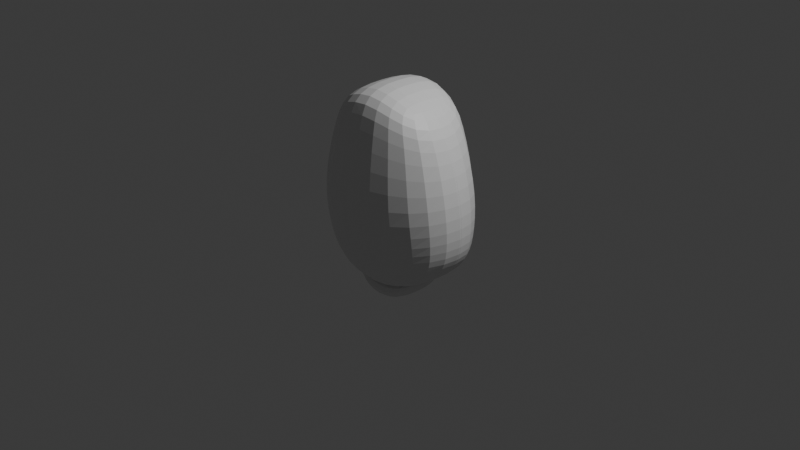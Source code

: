 # Source: sperm.blend  (saved by Blender 5.1.30; exported with 4.5.12 LTS)
import bpy
from mathutils import Matrix  # noqa: F401  (used for matrix-valued properties, if any)

bpy.ops.wm.read_factory_settings(use_empty=True)
scene = bpy.context.scene
scene.name = 'Scene'

# ---- collections
col_collection = bpy.data.collections.new('Collection'); scene.collection.children.link(col_collection)

# ---- materials (node trees are filled in below, after node groups)
mat_material = bpy.data.materials.new('Material')
mat_material.alpha_threshold = 0.0
mat_material.use_backface_culling_lightprobe_volume = False
mat_material.roughness = 0.5
mat_material.line_color = (0.0, 0.0, 0.0, 1.0)

# ---- material node trees
mat_material.use_nodes = True; mat_material.node_tree.nodes.clear()
_N = mat_material.node_tree.nodes; _L = mat_material.node_tree.links
n0 = _N.new('ShaderNodeOutputMaterial'); n0.name = 'Material Output'; n0.location = (200, 100)
n1 = _N.new('ShaderNodeBsdfPrincipled'); n1.name = 'Principled BSDF'; n1.location = (-200, 100)
_L.new(n1.outputs[0], n0.inputs[0])
n0.is_active_output = True

# ---- world
world_world = bpy.data.worlds.new('World'); scene.world = world_world
world_world.use_nodes = True; world_world.node_tree.nodes.clear()
_N = world_world.node_tree.nodes; _L = world_world.node_tree.links
n0 = _N.new('ShaderNodeOutputWorld'); n0.name = 'World Output'; n0.location = (200, 100)
n1 = _N.new('ShaderNodeBackground'); n1.name = 'Background'; n1.location = (-200, 100)
n1.inputs[0].default_value = (0.05088, 0.05088, 0.05088, 1.0)
_L.new(n1.outputs[0], n0.inputs[0])
n0.is_active_output = True
world_world.color = (0.05088, 0.05088, 0.05088)
world_world.sun_shadow_jitter_overblur = 0.0

# ---- cameras
cam_camera = bpy.data.cameras.new('Camera')
cam_camera.clip_end = 100.0
cam_camera.ortho_scale = 7.314

# ---- lights
light_light = bpy.data.lights.new('Light', 'POINT')
light_light.energy = 1000.0
light_light.shadow_soft_size = 0.1

# ---- meshes
me_cube = bpy.data.meshes.new('Cube')
me_cube.from_pydata([(0.503, 0.3458, 1.294), (0.5751, 0.3504, -0.4875), (0.503, -0.3409, 1.294), (0.5751, -0.3362, -0.4875), (-1.0, 1.0, 1.0), (-1.0, 1.0, -1.0), (-1.0, -1.0, 1.0), (-1.0, -1.0, -1.0), (0.0, 0.3458, -0.7313), (0.0, -0.3409, 1.563), (0.0, -0.3409, -0.7313), (0.0, 0.3458, 1.605), (0.9031, 0.3482, 0.4267), (-1.0, -1.0, -0.05405), (0.9031, -0.3384, 0.4267), (-1.0, 1.0, -0.05405), (0.0, 0.709, 0.236), (0.0, -0.3409, 0.236), (-1.0, -1.0, 0.7728), (0.7155, 0.3463, 0.9912), (0.7155, -0.3404, 0.9912), (-1.0, 1.0, 0.7728), (0.0, 0.4956, 1.316), (0.0, -0.3409, 1.316), (0.9105, 0.3493, -0.0357), (0.9105, -0.3373, -0.0357), (-1.0, 1.0, -0.527), (0.0, 0.4959, -0.2476), (0.0, -0.3409, -0.2476), (-1.0, -1.0, -0.527), (0.8238, 0.3499, -0.2543), (0.8238, -0.3368, -0.2543), (-1.0, 1.0, -0.7523), (0.0, 0.429, -0.478), (0.0, -0.3409, -0.478), (-1.0, -1.0, -0.7523)], [], [(11, 4, 6, 9), (23, 9, 6, 18), (18, 6, 4, 21), (8, 1, 3, 10), (19, 0, 2, 20), (22, 11, 0, 19), (21, 4, 11, 22), (5, 8, 10, 7), (20, 2, 9, 23), (0, 11, 9, 2), (25, 14, 17, 28), (26, 15, 16, 27), (27, 16, 12, 24), (24, 12, 14, 25), (29, 13, 15, 26), (28, 17, 13, 29), (14, 20, 23, 17), (15, 21, 22, 16), (16, 22, 19, 12), (12, 19, 20, 14), (13, 18, 21, 15), (17, 23, 18, 13), (34, 28, 29, 35), (35, 29, 26, 32), (30, 24, 25, 31), (33, 27, 24, 30), (32, 26, 27, 33), (31, 25, 28, 34), (3, 31, 34, 10), (5, 32, 33, 8), (8, 33, 30, 1), (1, 30, 31, 3), (7, 35, 32, 5), (10, 34, 35, 7)])
_uv = me_cube.uv_layers.new(name='UVMap')
_uv.uv.foreach_set('vector', [0.75, 0.5, 0.875, 0.5, 0.875, 0.75, 0.75, 0.75, 0.5966, 0.875, 0.625, 0.875, 0.625, 1.0, 0.5966, 1.0, 0.5966, 0.0, 0.625, 0.0, 0.625, 0.25, 0.5966, 0.25, 0.25, 0.5, 0.375, 0.5, 0.375, 0.75, 0.25, 0.75, 0.5966, 0.5, 0.625, 0.5, 0.625, 0.75, 0.5966, 0.75, 0.5966, 0.375, 0.625, 0.375, 0.625, 0.5, 0.5966, 0.5, 0.5966, 0.25, 0.625, 0.25, 0.625, 0.375, 0.5966, 0.375, 0.125, 0.5, 0.25, 0.5, 0.25, 0.75, 0.125, 0.75, 0.5966, 0.75, 0.625, 0.75, 0.625, 0.875, 0.5966, 0.875, 0.625, 0.5, 0.75, 0.5, 0.75, 0.75, 0.625, 0.75, 0.4341, 0.75, 0.4932, 0.75, 0.4932, 0.875, 0.4341, 0.875, 0.4341, 0.25, 0.4932, 0.25, 0.4932, 0.375, 0.4341, 0.375, 0.4341, 0.375, 0.4932, 0.375, 0.4932, 0.5, 0.4341, 0.5, 0.4341, 0.5, 0.4932, 0.5, 0.4932, 0.75, 0.4341, 0.75, 0.4341, 0.0, 0.4932, 0.0, 0.4932, 0.25, 0.4341, 0.25, 0.4341, 0.875, 0.4932, 0.875, 0.4932, 1.0, 0.4341, 1.0, 0.4932, 0.75, 0.5966, 0.75, 0.5966, 0.875, 0.4932, 0.875, 0.4932, 0.25, 0.5966, 0.25, 0.5966, 0.375, 0.4932, 0.375, 0.4932, 0.375, 0.5966, 0.375, 0.5966, 0.5, 0.4932, 0.5, 0.4932, 0.5, 0.5966, 0.5, 0.5966, 0.75, 0.4932, 0.75, 0.4932, 0.0, 0.5966, 0.0, 0.5966, 0.25, 0.4932, 0.25, 0.4932, 0.875, 0.5966, 0.875, 0.5966, 1.0, 0.4932, 1.0, 0.406, 0.875, 0.4341, 0.875, 0.4341, 1.0, 0.406, 1.0, 0.406, 0.0, 0.4341, 0.0, 0.4341, 0.25, 0.406, 0.25, 0.406, 0.5, 0.4341, 0.5, 0.4341, 0.75, 0.406, 0.75, 0.406, 0.375, 0.4341, 0.375, 0.4341, 0.5, 0.406, 0.5, 0.406, 0.25, 0.4341, 0.25, 0.4341, 0.375, 0.406, 0.375, 0.406, 0.75, 0.4341, 0.75, 0.4341, 0.875, 0.406, 0.875, 0.375, 0.75, 0.406, 0.75, 0.406, 0.875, 0.375, 0.875, 0.375, 0.25, 0.406, 0.25, 0.406, 0.375, 0.375, 0.375, 0.375, 0.375, 0.406, 0.375, 0.406, 0.5, 0.375, 0.5, 0.375, 0.5, 0.406, 0.5, 0.406, 0.75, 0.375, 0.75, 0.375, 0.0, 0.406, 0.0, 0.406, 0.25, 0.375, 0.25, 0.375, 0.875, 0.406, 0.875, 0.406, 1.0, 0.375, 1.0])
me_cube.materials.append(mat_material)
me_cube.use_mirror_vertex_groups = False
me_cube.update()
me_cube_001 = bpy.data.meshes.new('Cube.001')
me_cube_001.from_pydata([(-1.047, -0.9412, -0.3875), (-1.0, -1.0, 1.0), (-1.0, 1.0, -1.0), (-1.0, 1.0, 1.0), (1.027, -0.9859, -1.795), (0.7569, -0.9746, -0.8306), (1.027, 1.014, -1.795), (0.7527, 1.014, -0.9094), (-0.0006608, 0.9794, -1.18), (-0.009949, 1.0, -0.2754), (-0.01452, -0.9065, -1.199), (-0.009949, -1.0, -0.2754)], [], [(0, 1, 3, 2), (8, 9, 7, 6), (6, 7, 5, 4), (10, 11, 1, 0), (8, 6, 4, 10), (9, 3, 1, 11), (7, 9, 11, 5), (2, 8, 10, 0), (4, 5, 11, 10), (2, 3, 9, 8)])
_uv = me_cube_001.uv_layers.new(name='UVMap')
_uv.uv.foreach_set('vector', [0.375, 0.0, 0.625, 0.0, 0.625, 0.25, 0.375, 0.25, 0.375, 0.375, 0.625, 0.375, 0.625, 0.5, 0.375, 0.5, 0.375, 0.5, 0.625, 0.5, 0.625, 0.75, 0.375, 0.75, 0.375, 0.875, 0.625, 0.875, 0.625, 1.0, 0.375, 1.0, 0.25, 0.5, 0.375, 0.5, 0.375, 0.75, 0.25, 0.75, 0.75, 0.5, 0.875, 0.5, 0.875, 0.75, 0.75, 0.75, 0.625, 0.5, 0.75, 0.5, 0.75, 0.75, 0.625, 0.75, 0.125, 0.5, 0.25, 0.5, 0.25, 0.75, 0.125, 0.75, 0.375, 0.75, 0.625, 0.75, 0.625, 0.875, 0.375, 0.875, 0.375, 0.25, 0.625, 0.25, 0.625, 0.375, 0.375, 0.375])
me_cube_001.update()
me_cylinder_003 = bpy.data.meshes.new('Cylinder.003')
me_cylinder_003.from_pydata([(-0.005772, 1.002, -1.004), (-1.167e-05, 1.0, 0.9969), (0.189, 0.9744, -1.004), (0.195, 0.981, 0.9973), (0.369, 0.8988, -1.004), (0.3826, 0.9242, 0.9973), (0.5348, 0.7977, -1.003), (0.5556, 0.8322, 0.9975), (0.7003, 0.6907, -1.001), (0.7073, 0.7082, 0.998), (0.8323, 0.5479, -1.001), (0.832, 0.5571, 0.9989), (0.9277, 0.3767, -0.9995), (0.9247, 0.3846, 1.0), (0.985, 0.1852, -0.9976), (0.9822, 0.1973, 1.002), (1.003, -0.01623, -0.9947), (1.002, 0.002427, 1.005), (0.9797, -0.2167, -0.9907), (0.9833, -0.1926, 1.008), (0.9161, -0.4048, -0.9861), (0.9268, -0.3803, 1.011), (0.8368, -0.5358, -0.994), (0.8344, -0.5533, 1.013), (0.7114, -0.6938, -0.9954), (0.7097, -0.7048, 1.015), (0.5563, -0.8288, -0.9936), (0.5576, -0.829, 1.016), (0.3778, -0.9305, -0.9899), (0.3843, -0.921, 1.016), (0.1999, -0.9886, -0.984), (0.1963, -0.9775, 1.016), (0.002243, -1.012, -0.9862), (0.0009784, -0.9963, 1.016), (-0.197, -0.997, -0.986), (-0.1943, -0.977, 1.015), (-0.3895, -0.9438, -0.986), (-0.382, -0.9203, 1.014), (-0.566, -0.8518, -0.9867), (-0.5552, -0.8282, 1.013), (-0.7186, -0.7247, -0.9883), (-0.7073, -0.7044, 1.011), (-0.8418, -0.5688, -0.9904), (-0.8322, -0.5533, 1.009), (-0.9327, -0.3913, -0.992), (-0.9251, -0.3807, 1.006), (-0.9884, -0.2004, -0.9924), (-0.9822, -0.1932, 1.003), (-1.007, -0.006464, -0.991), (-1.001, 0.00179, 1.001), (-0.9884, 0.1833, -0.9943), (-0.9817, 0.1967, 0.9993), (-0.9325, 0.3722, -0.999), (-0.9244, 0.3841, 0.9979), (-0.8404, 0.549, -1.002), (-0.8317, 0.5567, 0.997), (-0.7156, 0.7044, -1.003), (-0.7072, 0.7079, 0.9965), (-0.5635, 0.8318, -1.004), (-0.5556, 0.832, 0.9964), (-0.3899, 0.9257, -1.004), (-0.3827, 0.9242, 0.9966), (-0.2019, 0.9838, -1.004), (-0.1951, 0.981, 0.9965)], [], [(0, 1, 3, 2), (2, 3, 5, 4), (4, 5, 7, 6), (6, 7, 9, 8), (8, 9, 11, 10), (10, 11, 13, 12), (12, 13, 15, 14), (14, 15, 17, 16), (16, 17, 19, 18), (18, 19, 21, 20), (20, 21, 23, 22), (22, 23, 25, 24), (24, 25, 27, 26), (26, 27, 29, 28), (28, 29, 31, 30), (30, 31, 33, 32), (32, 33, 35, 34), (34, 35, 37, 36), (36, 37, 39, 38), (38, 39, 41, 40), (40, 41, 43, 42), (42, 43, 45, 44), (44, 45, 47, 46), (46, 47, 49, 48), (48, 49, 51, 50), (50, 51, 53, 52), (52, 53, 55, 54), (54, 55, 57, 56), (56, 57, 59, 58), (58, 59, 61, 60), (3, 1, 63, 61, 59, 57, 55, 53, 51, 49, 47, 45, 43, 41, 39, 37, 35, 33, 31, 29, 27, 25, 23, 21, 19, 17, 15, 13, 11, 9, 7, 5), (60, 61, 63, 62), (62, 63, 1, 0), (0, 2, 4, 6, 8, 10, 12, 14, 16, 18, 20, 22, 24, 26, 28, 30, 32, 34, 36, 38, 40, 42, 44, 46, 48, 50, 52, 54, 56, 58, 60, 62)])
_uv = me_cylinder_003.uv_layers.new(name='UVMap')
_uv.uv.foreach_set('vector', [1.0, 0.5, 1.0, 1.0, 0.9688, 1.0, 0.9688, 0.5, 0.9688, 0.5, 0.9688, 1.0, 0.9375, 1.0, 0.9375, 0.5, 0.9375, 0.5, 0.9375, 1.0, 0.9062, 1.0, 0.9062, 0.5, 0.9062, 0.5, 0.9062, 1.0, 0.875, 1.0, 0.875, 0.5, 0.875, 0.5, 0.875, 1.0, 0.8438, 1.0, 0.8438, 0.5, 0.8438, 0.5, 0.8438, 1.0, 0.8125, 1.0, 0.8125, 0.5, 0.8125, 0.5, 0.8125, 1.0, 0.7812, 1.0, 0.7812, 0.5, 0.7812, 0.5, 0.7812, 1.0, 0.75, 1.0, 0.75, 0.5, 0.75, 0.5, 0.75, 1.0, 0.7188, 1.0, 0.7188, 0.5, 0.7188, 0.5, 0.7188, 1.0, 0.6875, 1.0, 0.6875, 0.5, 0.6875, 0.5, 0.6875, 1.0, 0.6562, 1.0, 0.6562, 0.5, 0.6562, 0.5, 0.6562, 1.0, 0.625, 1.0, 0.625, 0.5, 0.625, 0.5, 0.625, 1.0, 0.5938, 1.0, 0.5938, 0.5, 0.5938, 0.5, 0.5938, 1.0, 0.5625, 1.0, 0.5625, 0.5, 0.5625, 0.5, 0.5625, 1.0, 0.5312, 1.0, 0.5312, 0.5, 0.5312, 0.5, 0.5312, 1.0, 0.5, 1.0, 0.5, 0.5, 0.5, 0.5, 0.5, 1.0, 0.4688, 1.0, 0.4688, 0.5, 0.4688, 0.5, 0.4688, 1.0, 0.4375, 1.0, 0.4375, 0.5, 0.4375, 0.5, 0.4375, 1.0, 0.4062, 1.0, 0.4062, 0.5, 0.4062, 0.5, 0.4062, 1.0, 0.375, 1.0, 0.375, 0.5, 0.375, 0.5, 0.375, 1.0, 0.3438, 1.0, 0.3438, 0.5, 0.3438, 0.5, 0.3438, 1.0, 0.3125, 1.0, 0.3125, 0.5, 0.3125, 0.5, 0.3125, 1.0, 0.2812, 1.0, 0.2812, 0.5, 0.2812, 0.5, 0.2812, 1.0, 0.25, 1.0, 0.25, 0.5, 0.25, 0.5, 0.25, 1.0, 0.2188, 1.0, 0.2188, 0.5, 0.2188, 0.5, 0.2188, 1.0, 0.1875, 1.0, 0.1875, 0.5, 0.1875, 0.5, 0.1875, 1.0, 0.1562, 1.0, 0.1562, 0.5, 0.1562, 0.5, 0.1562, 1.0, 0.125, 1.0, 0.125, 0.5, 0.125, 0.5, 0.125, 1.0, 0.09375, 1.0, 0.09375, 0.5, 0.09375, 0.5, 0.09375, 1.0, 0.0625, 1.0, 0.0625, 0.5, 0.2968, 0.4854, 0.25, 0.49, 0.2032, 0.4854, 0.1582, 0.4717, 0.1167, 0.4496, 0.08029, 0.4197, 0.05045, 0.3833, 0.02827, 0.3418, 0.01461, 0.2968, 0.01, 0.25, 0.01461, 0.2032, 0.02827, 0.1582, 0.05045, 0.1167, 0.08029, 0.08029, 0.1167, 0.05045, 0.1582, 0.02827, 0.2032, 0.01461, 0.25, 0.01, 0.2968, 0.01461, 0.3418, 0.02827, 0.3833, 0.05045, 0.4197, 0.08029, 0.4496, 0.1167, 0.4717, 0.1582, 0.4854, 0.2032, 0.49, 0.25, 0.4854, 0.2968, 0.4717, 0.3418, 0.4496, 0.3833, 0.4197, 0.4197, 0.3833, 0.4496, 0.3418, 0.4717, 0.0625, 0.5, 0.0625, 1.0, 0.03125, 1.0, 0.03125, 0.5, 0.03125, 0.5, 0.03125, 1.0, 0.0, 1.0, 0.0, 0.5, 0.75, 0.49, 0.7968, 0.4854, 0.8418, 0.4717, 0.8833, 0.4496, 0.9197, 0.4197, 0.9496, 0.3833, 0.9717, 0.3418, 0.9854, 0.2968, 0.99, 0.25, 0.9854, 0.2032, 0.9717, 0.1582, 0.9496, 0.1167, 0.9197, 0.08029, 0.8833, 0.05045, 0.8418, 0.02827, 0.7968, 0.01461, 0.75, 0.01, 0.7032, 0.01461, 0.6582, 0.02827, 0.6167, 0.05045, 0.5803, 0.08029, 0.5504, 0.1167, 0.5283, 0.1582, 0.5146, 0.2032, 0.51, 0.25, 0.5146, 0.2968, 0.5283, 0.3418, 0.5504, 0.3833, 0.5803, 0.4197, 0.6167, 0.4496, 0.6582, 0.4717, 0.7032, 0.4854])
_ca = me_cylinder_003.color_attributes.new('Color', 'FLOAT_COLOR', 'POINT')
_ca.data.foreach_set('color', [1.0, 1.0, 1.0, 1.0, 1.0, 1.0, 1.0, 1.0, 1.0, 1.0, 1.0, 1.0, 1.0, 1.0, 1.0, 1.0, 1.0, 1.0, 1.0, 1.0, 1.0, 1.0, 1.0, 1.0, 1.0, 1.0, 1.0, 1.0, 1.0, 1.0, 1.0, 1.0, 1.0, 1.0, 1.0, 1.0, 1.0, 1.0, 1.0, 1.0, 1.0, 1.0, 1.0, 1.0, 1.0, 1.0, 1.0, 1.0, 1.0, 1.0, 1.0, 1.0, 1.0, 1.0, 1.0, 1.0, 1.0, 1.0, 1.0, 1.0, 1.0, 1.0, 1.0, 1.0, 1.0, 1.0, 1.0, 1.0, 1.0, 1.0, 1.0, 1.0, 1.0, 1.0, 1.0, 1.0, 1.0, 1.0, 1.0, 1.0, 1.0, 1.0, 1.0, 1.0, 1.0, 1.0, 1.0, 1.0, 1.0, 1.0, 1.0, 1.0, 1.0, 1.0, 1.0, 1.0, 1.0, 1.0, 1.0, 1.0, 1.0, 1.0, 1.0, 1.0, 1.0, 1.0, 1.0, 1.0, 1.0, 1.0, 1.0, 1.0, 1.0, 1.0, 1.0, 1.0, 1.0, 1.0, 1.0, 1.0, 1.0, 1.0, 1.0, 1.0, 1.0, 1.0, 1.0, 1.0, 1.0, 1.0, 1.0, 1.0, 1.0, 1.0, 1.0, 1.0, 1.0, 1.0, 1.0, 1.0, 1.0, 1.0, 1.0, 1.0, 1.0, 1.0, 1.0, 1.0, 1.0, 1.0, 1.0, 1.0, 1.0, 1.0, 1.0, 1.0, 1.0, 1.0, 1.0, 1.0, 1.0, 1.0, 1.0, 1.0, 1.0, 1.0, 1.0, 1.0, 1.0, 1.0, 1.0, 1.0, 1.0, 1.0, 1.0, 1.0, 1.0, 1.0, 1.0, 1.0, 1.0, 1.0, 1.0, 1.0, 1.0, 1.0, 1.0, 1.0, 1.0, 1.0, 1.0, 1.0, 1.0, 1.0, 1.0, 1.0, 1.0, 1.0, 1.0, 1.0, 1.0, 1.0, 1.0, 1.0, 1.0, 1.0, 1.0, 1.0, 1.0, 1.0, 1.0, 1.0, 1.0, 1.0, 1.0, 1.0, 1.0, 1.0, 1.0, 1.0, 1.0, 1.0, 1.0, 1.0, 1.0, 1.0, 1.0, 1.0, 1.0, 1.0, 1.0, 1.0, 1.0, 1.0, 1.0, 1.0, 1.0, 1.0, 1.0, 1.0, 1.0, 1.0, 1.0, 1.0, 1.0, 1.0, 1.0, 1.0, 1.0, 1.0, 1.0, 1.0, 1.0, 1.0, 1.0, 1.0])
me_cylinder_003.update()

# ---- objects
ob_camera = bpy.data.objects.new('Camera', cam_camera)
ob_light = bpy.data.objects.new('Light', light_light)
ob_cube = bpy.data.objects.new('Cube', me_cube)
ob_cube_001 = bpy.data.objects.new('Cube.001', me_cube_001)
ob_cylinder = bpy.data.objects.new('Cylinder', me_cylinder_003)

# ---- transforms, parenting, visibility, modifiers, constraints
ob_camera.location = (7.359, -6.926, 4.958)
ob_camera.rotation_euler = (1.109, 0.0, 0.8149)
ob_camera.lock_rotations_4d = False
ob_camera.empty_display_type = 'ARROWS'
ob_camera.color = (0.0, 0.0, 0.0, 0.0)
ob_camera.display_type = 'WIRE'
ob_camera.lineart.crease_threshold = 0.0
ob_light.location = (4.076, 1.005, 5.904)
ob_light.rotation_euler = (0.6503, 0.05522, 1.866)
ob_light.lock_rotations_4d = False
ob_light.empty_display_type = 'ARROWS'
ob_light.color = (0.0, 0.0, 0.0, 0.0)
ob_light.lineart.crease_threshold = 0.0
ob_cube.location = (0.0, 0.0, 0.0)
ob_cube.scale = (1.0, 1.128, 1.0)
ob_cube.lock_rotations_4d = False
ob_cube.empty_display_type = 'ARROWS'
ob_cube.lineart.crease_threshold = 0.0
_vg = ob_cube.vertex_groups.new(name='Bone')
_vg.add([0, 1, 2, 3, 4, 5, 6, 7, 8, 9, 10, 11, 12, 13, 14, 15, 16, 17, 18, 19, 20, 21, 22, 23, 24, 25, 26, 27, 28, 29, 30, 31, 32, 33, 34, 35], 1.0, 'REPLACE')
_vg = ob_cube.vertex_groups.new(name='Bone.001')
_vg = ob_cube.vertex_groups.new(name='Bone.002')
_m = ob_cube.modifiers.new('Mirror', 'MIRROR')
_m.use_axis = (True, True, False)
_m.use_bisect_axis = (True, False, False)
_m.use_clip = True
_m = ob_cube.modifiers.new('Subdivision', 'SUBSURF')
_m.levels = 5
_m = ob_cube.modifiers.new('Armature', 'ARMATURE')
_m = ob_cube.modifiers.new('Armature.001', 'ARMATURE')
ob_cube_001.location = (0.01051, -0.005509, -0.9718)
ob_cube_001.scale = (-0.4585, -0.3311, -0.2933)
_vg = ob_cube_001.vertex_groups.new(name='Bone')
for _i, _w in zip([0, 1, 2, 3, 4, 5, 6, 7, 8, 9, 10, 11], [0.8648, 0.8345, 0.8812, 0.859, 0.9244, 0.924, 0.9269, 0.9291, 0.9194, 0.9276, 0.9157, 0.913]): _vg.add([_i], _w, 'REPLACE')
_vg = ob_cube_001.vertex_groups.new(name='Bone.001')
for _i, _w in zip([0, 1, 2, 3, 4, 5, 6, 7, 8, 9, 10, 11], [0.1352, 0.1655, 0.1188, 0.141, 0.07558, 0.076, 0.07313, 0.07086, 0.08061, 0.07245, 0.08434, 0.08697]): _vg.add([_i], _w, 'REPLACE')
_vg = ob_cube_001.vertex_groups.new(name='Bone.002')
_m = ob_cube_001.modifiers.new('Mirror', 'MIRROR')
_m.use_bisect_axis = (True, False, False)
_m = ob_cube_001.modifiers.new('Subdivision', 'SUBSURF')
_m.levels = 6
_m = ob_cube_001.modifiers.new('Armature', 'ARMATURE')
ob_cylinder.location = (-15.28, -0.03977, -1.045)
ob_cylinder.rotation_euler = (0.01459, -0.003952, -0.01445)
ob_cylinder.scale = (0.1773, 0.1803, 1.891)
_vg = ob_cylinder.vertex_groups.new(name='Bone')
for _i, _w in zip([1, 3, 5, 7, 9, 11, 13, 15, 17, 19, 21, 23, 25, 27, 29, 31, 33, 35, 37, 39, 41, 43, 45, 47, 49, 51, 53, 55, 57, 59, 61, 63], [0.9942, 0.994, 0.9942, 0.9944, 0.9946, 0.9947, 0.9948, 0.9952, 0.9958, 0.9968, 0.9979, 0.9973, 0.9971, 0.9973, 0.9977, 0.9983, 0.998, 0.9978, 0.9976, 0.9972, 0.9965, 0.9955, 0.9942, 0.9933, 0.993, 0.9927, 0.9928, 0.993, 0.9934, 0.9939, 0.9941, 0.9942]): _vg.add([_i], _w, 'REPLACE')
_vg = ob_cylinder.vertex_groups.new(name='Bone.001')
_vg = ob_cylinder.vertex_groups.new(name='Bone.002')
_vg = ob_cylinder.vertex_groups.new(name='Bone.003')
for _i, _w in zip([0, 2, 4, 6, 8, 10, 12, 14, 16, 18, 20, 22, 24, 26, 28, 30, 32, 34, 36, 38, 40, 42, 44, 46, 48, 50, 52, 54, 56, 58, 60, 62], [0.9975, 0.9975, 0.9977, 0.9976, 0.9974, 0.9972, 0.9969, 0.9961, 0.9948, 0.9933, 0.9924, 0.9939, 0.9944, 0.9936, 0.9922, 0.9914, 0.9921, 0.9925, 0.9925, 0.9925, 0.9929, 0.9932, 0.9937, 0.9941, 0.9941, 0.9949, 0.9961, 0.9972, 0.9976, 0.9976, 0.9975, 0.9975]): _vg.add([_i], _w, 'REPLACE')
_vg = ob_cylinder.vertex_groups.new(name='Bone.004')
_m = ob_cylinder.modifiers.new('Armature', 'ARMATURE')
_m = ob_cylinder.modifiers.new('Subdivision', 'SUBSURF')
_m.levels = 6
_m.render_levels = 6
_m = ob_cylinder.modifiers.new('Armature.001', 'ARMATURE')

# ---- collection membership
scene.collection.objects.link(ob_camera)
col_collection.objects.link(ob_light)
col_collection.objects.link(ob_cube)
col_collection.objects.link(ob_cube_001)
col_collection.objects.link(ob_cylinder)

# ---- scene / render settings (as saved in the file)
scene.camera = ob_camera
scene.frame_start = 1; scene.frame_end = 250; scene.frame_set(146)
scene.render.engine = 'BLENDER_EEVEE_NEXT'
scene.render.bake_bias = 0.0
scene.render.bake_samples = 0
scene.cycles.sampling_pattern = 'TABULATED_SOBOL'
scene.eevee.use_volume_custom_range = False
bpy.context.view_layer.update()

